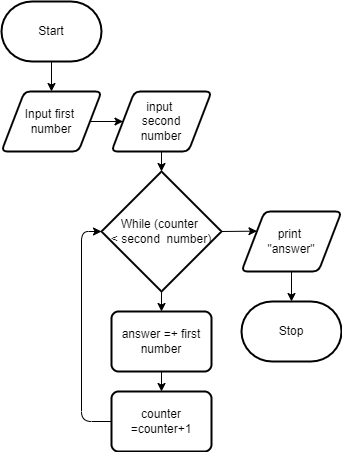

The diagram above was exported from draw.io. Its source (the exported page's mxGraphModel, read from the mxfile embedded in the PNG):
<mxGraphModel dx="1314" dy="684" grid="1" gridSize="10" guides="1" tooltips="1" connect="1" arrows="1" fold="1" page="1" pageScale="1" pageWidth="850" pageHeight="1100" math="0" shadow="0">
  <root>
    <mxCell id="0" />
    <mxCell id="1" parent="0" />
    <mxCell id="7" style="edgeStyle=none;html=1;" parent="1" source="2" target="3" edge="1">
      <mxGeometry relative="1" as="geometry" />
    </mxCell>
    <mxCell id="2" value="Start" style="strokeWidth=2;html=1;shape=mxgraph.flowchart.terminator;whiteSpace=wrap;" parent="1" vertex="1">
      <mxGeometry x="220" y="120" width="100" height="60" as="geometry" />
    </mxCell>
    <mxCell id="8" style="edgeStyle=none;html=1;entryX=0;entryY=0.5;entryDx=0;entryDy=0;" parent="1" source="3" target="11" edge="1">
      <mxGeometry relative="1" as="geometry">
        <mxPoint x="270" y="410" as="targetPoint" />
      </mxGeometry>
    </mxCell>
    <mxCell id="3" value="Input first &lt;br&gt;number" style="shape=parallelogram;html=1;strokeWidth=2;perimeter=parallelogramPerimeter;whiteSpace=wrap;rounded=1;arcSize=12;size=0.23;" parent="1" vertex="1">
      <mxGeometry x="220" y="210" width="100" height="60" as="geometry" />
    </mxCell>
    <mxCell id="4" value="counter =counter+1" style="rounded=1;whiteSpace=wrap;html=1;absoluteArcSize=1;arcSize=14;strokeWidth=2;" parent="1" vertex="1">
      <mxGeometry x="330" y="510" width="100" height="60" as="geometry" />
    </mxCell>
    <mxCell id="10" style="edgeStyle=none;html=1;" parent="1" source="5" target="6" edge="1">
      <mxGeometry relative="1" as="geometry" />
    </mxCell>
    <mxCell id="5" value="print&amp;nbsp;&lt;br&gt;&quot;answer&quot;" style="shape=parallelogram;html=1;strokeWidth=2;perimeter=parallelogramPerimeter;whiteSpace=wrap;rounded=1;arcSize=12;size=0.23;" parent="1" vertex="1">
      <mxGeometry x="460" y="330" width="100" height="60" as="geometry" />
    </mxCell>
    <mxCell id="6" value="Stop" style="strokeWidth=2;html=1;shape=mxgraph.flowchart.terminator;whiteSpace=wrap;" parent="1" vertex="1">
      <mxGeometry x="460" y="420" width="100" height="60" as="geometry" />
    </mxCell>
    <mxCell id="11" value="input &lt;br&gt;second&lt;br&gt;number" style="shape=parallelogram;html=1;strokeWidth=2;perimeter=parallelogramPerimeter;whiteSpace=wrap;rounded=1;arcSize=12;size=0.23;" vertex="1" parent="1">
      <mxGeometry x="330" y="210" width="100" height="60" as="geometry" />
    </mxCell>
    <mxCell id="12" value="While (counter&amp;nbsp;&lt;br&gt;&lt;font style=&quot;font-size: 12px&quot;&gt;&amp;lt; second&amp;nbsp; number)&lt;br&gt;&lt;/font&gt;" style="strokeWidth=2;html=1;shape=mxgraph.flowchart.decision;whiteSpace=wrap;" vertex="1" parent="1">
      <mxGeometry x="320" y="290" width="120" height="120" as="geometry" />
    </mxCell>
    <mxCell id="14" value="answer =+ first&lt;br&gt;number" style="rounded=1;whiteSpace=wrap;html=1;absoluteArcSize=1;arcSize=14;strokeWidth=2;" vertex="1" parent="1">
      <mxGeometry x="330" y="430" width="100" height="60" as="geometry" />
    </mxCell>
    <mxCell id="15" style="edgeStyle=none;html=1;exitX=0.5;exitY=1;exitDx=0;exitDy=0;entryX=0.5;entryY=0;entryDx=0;entryDy=0;" edge="1" parent="1" source="14" target="4">
      <mxGeometry relative="1" as="geometry">
        <mxPoint x="480" y="540" as="sourcePoint" />
        <mxPoint x="480" y="580" as="targetPoint" />
      </mxGeometry>
    </mxCell>
    <mxCell id="16" style="edgeStyle=none;html=1;exitX=0.5;exitY=1;exitDx=0;exitDy=0;entryX=0.5;entryY=0;entryDx=0;entryDy=0;exitPerimeter=0;" edge="1" parent="1" source="12" target="14">
      <mxGeometry relative="1" as="geometry">
        <mxPoint x="570" y="460" as="sourcePoint" />
        <mxPoint x="570" y="480" as="targetPoint" />
      </mxGeometry>
    </mxCell>
    <mxCell id="19" style="edgeStyle=none;html=1;entryX=0.5;entryY=0;entryDx=0;entryDy=0;exitX=0.5;exitY=1;exitDx=0;exitDy=0;entryPerimeter=0;" edge="1" parent="1" source="11" target="12">
      <mxGeometry relative="1" as="geometry">
        <mxPoint x="320" y="430" as="sourcePoint" />
        <mxPoint x="320" y="460" as="targetPoint" />
      </mxGeometry>
    </mxCell>
    <mxCell id="21" style="edgeStyle=none;html=1;entryX=0;entryY=0.25;entryDx=0;entryDy=0;exitX=1;exitY=0.5;exitDx=0;exitDy=0;exitPerimeter=0;" edge="1" parent="1" source="12" target="5">
      <mxGeometry relative="1" as="geometry">
        <mxPoint x="430" y="340" as="sourcePoint" />
        <mxPoint x="476.5" y="340" as="targetPoint" />
      </mxGeometry>
    </mxCell>
    <mxCell id="25" value="" style="edgeStyle=segmentEdgeStyle;endArrow=classic;html=1;fontSize=12;exitX=0;exitY=0.5;exitDx=0;exitDy=0;entryX=0;entryY=0.5;entryDx=0;entryDy=0;entryPerimeter=0;" edge="1" parent="1" source="4" target="12">
      <mxGeometry width="50" height="50" relative="1" as="geometry">
        <mxPoint x="310" y="540" as="sourcePoint" />
        <mxPoint x="300" y="350" as="targetPoint" />
        <Array as="points">
          <mxPoint x="300" y="540" />
          <mxPoint x="300" y="350" />
        </Array>
      </mxGeometry>
    </mxCell>
  </root>
</mxGraphModel>